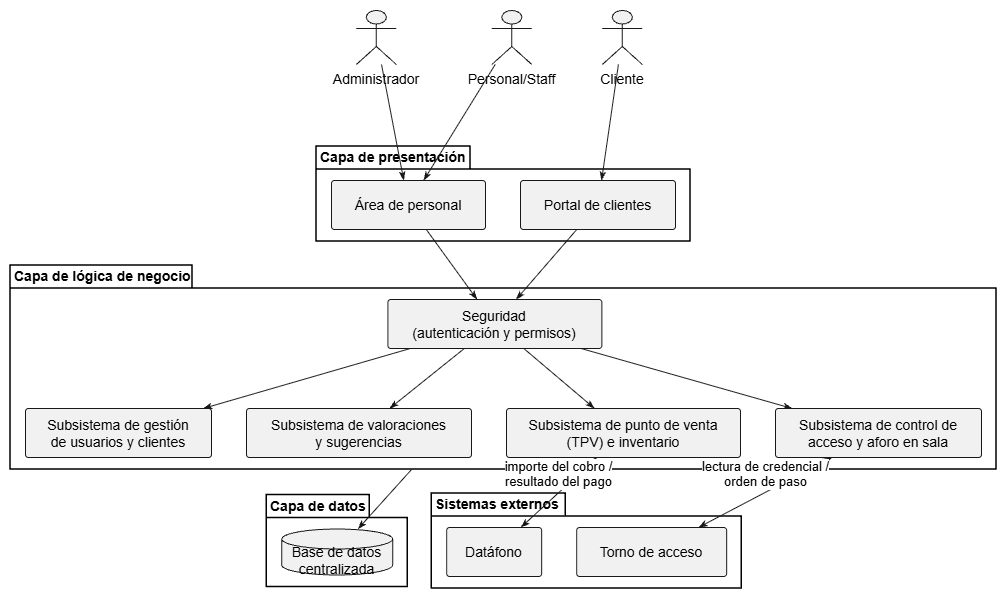

The diagram above was exported from draw.io. Its source (the exported page's mxGraphModel, read from the mxfile embedded in the PNG):
<mxGraphModel dx="1704" dy="992" grid="1" gridSize="10" guides="1" tooltips="1" connect="1" arrows="1" fold="1" page="1" pageScale="1" pageWidth="827" pageHeight="1169" math="0" shadow="0">
  <root>
    <mxCell id="0" />
    <mxCell id="1" parent="0" />
    <UserObject label="" plantUmlData="{&#10;  &quot;data&quot;: &quot;@startuml\nskinparam shadowing false\nskinparam componentStyle rectangle\nskinparam linetype polyline\nskinparam backgroundColor white\nskinparam nodesep 40\nskinparam ranksep 50\n\nactor \&quot;Administrador\&quot; as Admin\nactor \&quot;Personal/Staff\&quot; as Staff\nactor \&quot;Cliente\&quot; as Cli\n\npackage \&quot;Capa de presentación\&quot; {\n  [Área de personal] as AP\n  [Portal de clientes] as PC\n}\n\npackage \&quot;Capa de lógica de negocio\&quot; as LN {\n  [Seguridad\\n(autenticación y permisos)] as SEG\n  [Subsistema de gestión\\nde usuarios y clientes] as S1\n  [Subsistema de valoraciones\\ny sugerencias] as S4\n  [Subsistema de punto de venta\\n(TPV) e inventario] as S2\n  [Subsistema de control de\\nacceso y aforo en sala] as S3\n}\n\npackage \&quot;Capa de datos\&quot; {\n  database \&quot;Base de datos\\ncentralizada\&quot; as BD\n}\n\npackage \&quot;Sistemas externos\&quot; {\n  [Datáfono] as DAT\n  [Torno de acceso] as TOR\n}\n\nAdmin --&gt; AP\nStaff --&gt; AP\nCli --&gt; PC\n\nAP --&gt; SEG\nPC --&gt; SEG\n\nSEG --&gt; S1\nSEG --&gt; S4\nSEG --&gt; S2\nSEG --&gt; S3\n\nS1 -[hidden]right- S4\nS4 -[hidden]right- S2\nS2 -[hidden]right- S3\n\nLN --&gt; BD\n\nS2 &lt;--&gt; DAT : importe del cobro /\\nresultado del pago\nS3 &lt;--&gt; TOR : lectura de credencial /\\norden de paso\n\nBD -[hidden]right- DAT\n@enduml&quot;,&#10;  &quot;config&quot;: null&#10;}" id="10lZX7yA-YDyJfLuq6vM-200">
      <mxCell connectable="0" parent="1" style="group;transparentBounds=1;editIcon=1;lockedGroup=0;groupPadding=10;" vertex="1">
        <mxGeometry as="geometry" />
      </mxCell>
    </UserObject>
    <UserObject label="" plantUmlId="n_0" plantUmlBaseStyle="shape=umlActor;html=1;fillColor=#F1F1F1;strokeColor=#181818;shadow=0;" plantUmlBaseValue="" id="10lZX7yA-YDyJfLuq6vM-201">
      <mxCell parent="10lZX7yA-YDyJfLuq6vM-200" style="shape=umlActor;html=1;fillColor=#F1F1F1;strokeColor=#181818;shadow=0;" vertex="1">
        <mxGeometry height="54" width="40" x="375.8333333333333" y="30" as="geometry" />
      </mxCell>
    </UserObject>
    <UserObject label="Administrador" plantUmlId="cap_1" plantUmlBaseStyle="text;html=1;strokeColor=none;fillColor=none;align=center;verticalAlign=top;fontSize=14;whiteSpace=wrap;part=1;" plantUmlBaseValue="Administrador" id="10lZX7yA-YDyJfLuq6vM-202">
      <mxCell parent="10lZX7yA-YDyJfLuq6vM-201" style="text;html=1;strokeColor=none;fillColor=none;align=center;verticalAlign=top;fontSize=14;whiteSpace=wrap;part=1;" vertex="1">
        <mxGeometry height="22" width="100" x="-30" y="54" as="geometry" />
      </mxCell>
    </UserObject>
    <UserObject label="" plantUmlId="n_2" plantUmlBaseStyle="shape=umlActor;html=1;fillColor=#F1F1F1;strokeColor=#181818;shadow=0;" plantUmlBaseValue="" id="10lZX7yA-YDyJfLuq6vM-203">
      <mxCell parent="10lZX7yA-YDyJfLuq6vM-200" style="shape=umlActor;html=1;fillColor=#F1F1F1;strokeColor=#181818;shadow=0;" vertex="1">
        <mxGeometry height="54" width="40" x="511.33333333333326" y="30" as="geometry" />
      </mxCell>
    </UserObject>
    <UserObject label="Personal/Staff" plantUmlId="cap_3" plantUmlBaseStyle="text;html=1;strokeColor=none;fillColor=none;align=center;verticalAlign=top;fontSize=14;whiteSpace=wrap;part=1;" plantUmlBaseValue="Personal/Staff" id="10lZX7yA-YDyJfLuq6vM-204">
      <mxCell parent="10lZX7yA-YDyJfLuq6vM-203" style="text;html=1;strokeColor=none;fillColor=none;align=center;verticalAlign=top;fontSize=14;whiteSpace=wrap;part=1;" vertex="1">
        <mxGeometry height="22" width="101" x="-30.5" y="54" as="geometry" />
      </mxCell>
    </UserObject>
    <UserObject label="" plantUmlId="n_4" plantUmlBaseStyle="shape=umlActor;html=1;fillColor=#F1F1F1;strokeColor=#181818;shadow=0;" plantUmlBaseValue="" id="10lZX7yA-YDyJfLuq6vM-205">
      <mxCell parent="10lZX7yA-YDyJfLuq6vM-200" style="shape=umlActor;html=1;fillColor=#F1F1F1;strokeColor=#181818;shadow=0;" vertex="1">
        <mxGeometry height="54" width="40" x="621.8333333333333" y="30" as="geometry" />
      </mxCell>
    </UserObject>
    <UserObject label="Cliente" plantUmlId="cap_5" plantUmlBaseStyle="text;html=1;strokeColor=none;fillColor=none;align=center;verticalAlign=top;fontSize=14;whiteSpace=wrap;part=1;" plantUmlBaseValue="Cliente" id="10lZX7yA-YDyJfLuq6vM-206">
      <mxCell parent="10lZX7yA-YDyJfLuq6vM-205" style="text;html=1;strokeColor=none;fillColor=none;align=center;verticalAlign=top;fontSize=14;whiteSpace=wrap;part=1;" vertex="1">
        <mxGeometry height="22" width="50" x="-5" y="54" as="geometry" />
      </mxCell>
    </UserObject>
    <UserObject label="Capa de presentación" plantUmlId="c_6" plantUmlBaseStyle="shape=folder;tabWidth=154;tabHeight=23;tabPosition=left;html=1;whiteSpace=wrap;fillColor=none;strokeColor=#000000;strokeWidth=1.5;fontSize=14;fontStyle=1;fontColor=#000000;align=left;verticalAlign=top;spacingLeft=2;spacingTop=-4;shadow=0;" plantUmlBaseValue="Capa de presentación" id="10lZX7yA-YDyJfLuq6vM-207">
      <mxCell parent="10lZX7yA-YDyJfLuq6vM-200" style="shape=folder;tabWidth=154;tabHeight=23;tabPosition=left;html=1;whiteSpace=wrap;fillColor=none;strokeColor=#000000;strokeWidth=1.5;fontSize=14;fontStyle=1;fontColor=#000000;align=left;verticalAlign=top;spacingLeft=2;spacingTop=-4;shadow=0;" vertex="1">
        <mxGeometry height="95" width="374" x="336" y="166" as="geometry" />
      </mxCell>
    </UserObject>
    <UserObject label="Área de personal" plantUmlId="n_7" plantUmlBaseStyle="rounded=1;absoluteArcSize=1;arcSize=6;fillColor=#F1F1F1;strokeColor=#181818;fontSize=14;whiteSpace=wrap;shadow=0;" plantUmlBaseValue="Área de personal" id="10lZX7yA-YDyJfLuq6vM-208">
      <mxCell parent="10lZX7yA-YDyJfLuq6vM-207" style="rounded=1;absoluteArcSize=1;arcSize=6;fillColor=#F1F1F1;strokeColor=#181818;fontSize=14;whiteSpace=wrap;shadow=0;" vertex="1">
        <mxGeometry height="49" width="154" x="15" y="34" as="geometry" />
      </mxCell>
    </UserObject>
    <UserObject label="Portal de clientes" plantUmlId="n_8" plantUmlBaseStyle="rounded=1;absoluteArcSize=1;arcSize=6;fillColor=#F1F1F1;strokeColor=#181818;fontSize=14;whiteSpace=wrap;shadow=0;" plantUmlBaseValue="Portal de clientes" id="10lZX7yA-YDyJfLuq6vM-209">
      <mxCell parent="10lZX7yA-YDyJfLuq6vM-207" style="rounded=1;absoluteArcSize=1;arcSize=6;fillColor=#F1F1F1;strokeColor=#181818;fontSize=14;whiteSpace=wrap;shadow=0;" vertex="1">
        <mxGeometry height="49" width="155" x="204" y="34" as="geometry" />
      </mxCell>
    </UserObject>
    <UserObject label="Capa de lógica de negocio" plantUmlId="c_9" plantUmlBaseStyle="shape=folder;tabWidth=182;tabHeight=23;tabPosition=left;html=1;whiteSpace=wrap;fillColor=none;strokeColor=#000000;strokeWidth=1.5;fontSize=14;fontStyle=1;fontColor=#000000;align=left;verticalAlign=top;spacingLeft=2;spacingTop=-4;shadow=0;" plantUmlBaseValue="Capa de lógica de negocio" id="10lZX7yA-YDyJfLuq6vM-210">
      <mxCell parent="10lZX7yA-YDyJfLuq6vM-200" style="shape=folder;tabWidth=182;tabHeight=23;tabPosition=left;html=1;whiteSpace=wrap;fillColor=none;strokeColor=#000000;strokeWidth=1.5;fontSize=14;fontStyle=1;fontColor=#000000;align=left;verticalAlign=top;spacingLeft=2;spacingTop=-4;shadow=0;" vertex="1">
        <mxGeometry height="204" width="986" x="30" y="285" as="geometry" />
      </mxCell>
    </UserObject>
    <UserObject label="Seguridad&#10;(autenticación y permisos)" plantUmlId="n_10" plantUmlBaseStyle="rounded=1;absoluteArcSize=1;arcSize=6;fillColor=#F1F1F1;strokeColor=#181818;fontSize=14;whiteSpace=wrap;shadow=0;" plantUmlBaseValue="Seguridad&#10;(autenticación y permisos)" id="10lZX7yA-YDyJfLuq6vM-211">
      <mxCell parent="10lZX7yA-YDyJfLuq6vM-210" style="rounded=1;absoluteArcSize=1;arcSize=6;fillColor=#F1F1F1;strokeColor=#181818;fontSize=14;whiteSpace=wrap;shadow=0;" vertex="1">
        <mxGeometry height="49" width="214" x="377.375" y="34" as="geometry" />
      </mxCell>
    </UserObject>
    <UserObject label="Subsistema de gestión&#10;de usuarios y clientes" plantUmlId="n_11" plantUmlBaseStyle="rounded=1;absoluteArcSize=1;arcSize=6;fillColor=#F1F1F1;strokeColor=#181818;fontSize=14;whiteSpace=wrap;shadow=0;" plantUmlBaseValue="Subsistema de gestión&#10;de usuarios y clientes" id="10lZX7yA-YDyJfLuq6vM-212">
      <mxCell parent="10lZX7yA-YDyJfLuq6vM-210" style="rounded=1;absoluteArcSize=1;arcSize=6;fillColor=#F1F1F1;strokeColor=#181818;fontSize=14;whiteSpace=wrap;shadow=0;" vertex="1">
        <mxGeometry height="49" width="186" x="15" y="143" as="geometry" />
      </mxCell>
    </UserObject>
    <UserObject label="Subsistema de valoraciones&#10;y sugerencias" plantUmlId="n_12" plantUmlBaseStyle="rounded=1;absoluteArcSize=1;arcSize=6;fillColor=#F1F1F1;strokeColor=#181818;fontSize=14;whiteSpace=wrap;shadow=0;" plantUmlBaseValue="Subsistema de valoraciones&#10;y sugerencias" id="10lZX7yA-YDyJfLuq6vM-213">
      <mxCell parent="10lZX7yA-YDyJfLuq6vM-210" style="rounded=1;absoluteArcSize=1;arcSize=6;fillColor=#F1F1F1;strokeColor=#181818;fontSize=14;whiteSpace=wrap;shadow=0;" vertex="1">
        <mxGeometry height="49" width="225" x="236" y="143" as="geometry" />
      </mxCell>
    </UserObject>
    <UserObject label="Subsistema de punto de venta&#10;(TPV) e inventario" plantUmlId="n_13" plantUmlBaseStyle="rounded=1;absoluteArcSize=1;arcSize=6;fillColor=#F1F1F1;strokeColor=#181818;fontSize=14;whiteSpace=wrap;shadow=0;" plantUmlBaseValue="Subsistema de punto de venta&#10;(TPV) e inventario" id="10lZX7yA-YDyJfLuq6vM-214">
      <mxCell parent="10lZX7yA-YDyJfLuq6vM-210" style="rounded=1;absoluteArcSize=1;arcSize=6;fillColor=#F1F1F1;strokeColor=#181818;fontSize=14;whiteSpace=wrap;shadow=0;" vertex="1">
        <mxGeometry height="49" width="234" x="496" y="143" as="geometry" />
      </mxCell>
    </UserObject>
    <UserObject label="Subsistema de control de&#10;acceso y aforo en sala" plantUmlId="n_14" plantUmlBaseStyle="rounded=1;absoluteArcSize=1;arcSize=6;fillColor=#F1F1F1;strokeColor=#181818;fontSize=14;whiteSpace=wrap;shadow=0;" plantUmlBaseValue="Subsistema de control de&#10;acceso y aforo en sala" id="10lZX7yA-YDyJfLuq6vM-215">
      <mxCell parent="10lZX7yA-YDyJfLuq6vM-210" style="rounded=1;absoluteArcSize=1;arcSize=6;fillColor=#F1F1F1;strokeColor=#181818;fontSize=14;whiteSpace=wrap;shadow=0;" vertex="1">
        <mxGeometry height="49" width="206" x="765" y="143" as="geometry" />
      </mxCell>
    </UserObject>
    <UserObject label="" plantUmlId="e_25" plantUmlBaseStyle="strokeColor=#181818;fontColor=#000000;fontSize=13;html=1;endArrow=classicThin;endFill=1;curved=0;rounded=0;endSize=6;sourcePerimeterSpacing=0;targetPerimeterSpacing=0;" plantUmlBaseValue="" id="10lZX7yA-YDyJfLuq6vM-226">
      <mxCell edge="1" parent="10lZX7yA-YDyJfLuq6vM-210" source="10lZX7yA-YDyJfLuq6vM-211" style="strokeColor=#181818;fontColor=#000000;fontSize=13;html=1;endArrow=classicThin;endFill=1;curved=0;rounded=0;endSize=6;sourcePerimeterSpacing=0;targetPerimeterSpacing=0;" target="10lZX7yA-YDyJfLuq6vM-212">
        <mxGeometry relative="1" as="geometry" />
      </mxCell>
    </UserObject>
    <UserObject label="" plantUmlId="e_26" plantUmlBaseStyle="strokeColor=#181818;fontColor=#000000;fontSize=13;html=1;endArrow=classicThin;endFill=1;curved=0;rounded=0;endSize=6;sourcePerimeterSpacing=0;targetPerimeterSpacing=0;" plantUmlBaseValue="" id="10lZX7yA-YDyJfLuq6vM-227">
      <mxCell edge="1" parent="10lZX7yA-YDyJfLuq6vM-210" source="10lZX7yA-YDyJfLuq6vM-211" style="strokeColor=#181818;fontColor=#000000;fontSize=13;html=1;endArrow=classicThin;endFill=1;curved=0;rounded=0;endSize=6;sourcePerimeterSpacing=0;targetPerimeterSpacing=0;" target="10lZX7yA-YDyJfLuq6vM-213">
        <mxGeometry relative="1" as="geometry" />
      </mxCell>
    </UserObject>
    <UserObject label="" plantUmlId="e_27" plantUmlBaseStyle="strokeColor=#181818;fontColor=#000000;fontSize=13;html=1;endArrow=classicThin;endFill=1;curved=0;rounded=0;endSize=6;sourcePerimeterSpacing=0;targetPerimeterSpacing=0;" plantUmlBaseValue="" id="10lZX7yA-YDyJfLuq6vM-228">
      <mxCell edge="1" parent="10lZX7yA-YDyJfLuq6vM-210" source="10lZX7yA-YDyJfLuq6vM-211" style="strokeColor=#181818;fontColor=#000000;fontSize=13;html=1;endArrow=classicThin;endFill=1;curved=0;rounded=0;endSize=6;sourcePerimeterSpacing=0;targetPerimeterSpacing=0;" target="10lZX7yA-YDyJfLuq6vM-214">
        <mxGeometry relative="1" as="geometry" />
      </mxCell>
    </UserObject>
    <UserObject label="" plantUmlId="e_28" plantUmlBaseStyle="strokeColor=#181818;fontColor=#000000;fontSize=13;html=1;endArrow=classicThin;endFill=1;curved=0;rounded=0;endSize=6;sourcePerimeterSpacing=0;targetPerimeterSpacing=0;" plantUmlBaseValue="" id="10lZX7yA-YDyJfLuq6vM-229">
      <mxCell edge="1" parent="10lZX7yA-YDyJfLuq6vM-210" source="10lZX7yA-YDyJfLuq6vM-211" style="strokeColor=#181818;fontColor=#000000;fontSize=13;html=1;endArrow=classicThin;endFill=1;curved=0;rounded=0;endSize=6;sourcePerimeterSpacing=0;targetPerimeterSpacing=0;" target="10lZX7yA-YDyJfLuq6vM-215">
        <mxGeometry relative="1" as="geometry" />
      </mxCell>
    </UserObject>
    <UserObject label="Capa de datos" plantUmlId="c_15" plantUmlBaseStyle="shape=folder;tabWidth=103;tabHeight=23;tabPosition=left;html=1;whiteSpace=wrap;fillColor=none;strokeColor=#000000;strokeWidth=1.5;fontSize=14;fontStyle=1;fontColor=#000000;align=left;verticalAlign=top;spacingLeft=2;spacingTop=-4;shadow=0;" plantUmlBaseValue="Capa de datos" id="10lZX7yA-YDyJfLuq6vM-216">
      <mxCell parent="10lZX7yA-YDyJfLuq6vM-200" style="shape=folder;tabWidth=103;tabHeight=23;tabPosition=left;html=1;whiteSpace=wrap;fillColor=none;strokeColor=#000000;strokeWidth=1.5;fontSize=14;fontStyle=1;fontColor=#000000;align=left;verticalAlign=top;spacingLeft=2;spacingTop=-4;shadow=0;" vertex="1">
        <mxGeometry height="92" width="141" x="286.16666666666663" y="514.5" as="geometry" />
      </mxCell>
    </UserObject>
    <UserObject label="Base de datos&#10;centralizada" plantUmlId="n_16" plantUmlBaseStyle="shape=cylinder3;size=10;boundedLbl=1;backgroundOutline=1;fillColor=#F1F1F1;strokeColor=#181818;fontSize=14;whiteSpace=wrap;shadow=0;" plantUmlBaseValue="Base de datos&#10;centralizada" id="10lZX7yA-YDyJfLuq6vM-217">
      <mxCell parent="10lZX7yA-YDyJfLuq6vM-216" style="shape=cylinder3;size=10;boundedLbl=1;backgroundOutline=1;fillColor=#F1F1F1;strokeColor=#181818;fontSize=14;whiteSpace=wrap;shadow=0;" vertex="1">
        <mxGeometry height="46" width="111" x="15" y="34" as="geometry" />
      </mxCell>
    </UserObject>
    <UserObject label="Sistemas externos" plantUmlId="c_17" plantUmlBaseStyle="shape=folder;tabWidth=134;tabHeight=23;tabPosition=left;html=1;whiteSpace=wrap;fillColor=none;strokeColor=#000000;strokeWidth=1.5;fontSize=14;fontStyle=1;fontColor=#000000;align=left;verticalAlign=top;spacingLeft=2;spacingTop=-4;shadow=0;" plantUmlBaseValue="Sistemas externos" id="10lZX7yA-YDyJfLuq6vM-218">
      <mxCell parent="10lZX7yA-YDyJfLuq6vM-200" style="shape=folder;tabWidth=134;tabHeight=23;tabPosition=left;html=1;whiteSpace=wrap;fillColor=none;strokeColor=#000000;strokeWidth=1.5;fontSize=14;fontStyle=1;fontColor=#000000;align=left;verticalAlign=top;spacingLeft=2;spacingTop=-4;shadow=0;" vertex="1">
        <mxGeometry height="95" width="310" x="451.16666666666663" y="513" as="geometry" />
      </mxCell>
    </UserObject>
    <UserObject label="Datáfono" plantUmlId="n_18" plantUmlBaseStyle="rounded=1;absoluteArcSize=1;arcSize=6;fillColor=#F1F1F1;strokeColor=#181818;fontSize=14;whiteSpace=wrap;shadow=0;" plantUmlBaseValue="Datáfono" id="10lZX7yA-YDyJfLuq6vM-219">
      <mxCell parent="10lZX7yA-YDyJfLuq6vM-218" style="rounded=1;absoluteArcSize=1;arcSize=6;fillColor=#F1F1F1;strokeColor=#181818;fontSize=14;whiteSpace=wrap;shadow=0;" vertex="1">
        <mxGeometry height="49" width="95" x="15" y="34" as="geometry" />
      </mxCell>
    </UserObject>
    <UserObject label="Torno de acceso" plantUmlId="n_19" plantUmlBaseStyle="rounded=1;absoluteArcSize=1;arcSize=6;fillColor=#F1F1F1;strokeColor=#181818;fontSize=14;whiteSpace=wrap;shadow=0;" plantUmlBaseValue="Torno de acceso" id="10lZX7yA-YDyJfLuq6vM-220">
      <mxCell parent="10lZX7yA-YDyJfLuq6vM-218" style="rounded=1;absoluteArcSize=1;arcSize=6;fillColor=#F1F1F1;strokeColor=#181818;fontSize=14;whiteSpace=wrap;shadow=0;" vertex="1">
        <mxGeometry height="49" width="150" x="145" y="34" as="geometry" />
      </mxCell>
    </UserObject>
    <UserObject label="" plantUmlId="e_20" plantUmlBaseStyle="strokeColor=#181818;fontColor=#000000;fontSize=13;html=1;endArrow=classicThin;endFill=1;curved=0;rounded=0;endSize=6;sourcePerimeterSpacing=0;targetPerimeterSpacing=0;" plantUmlBaseValue="" id="10lZX7yA-YDyJfLuq6vM-221">
      <mxCell edge="1" parent="10lZX7yA-YDyJfLuq6vM-200" source="10lZX7yA-YDyJfLuq6vM-201" style="strokeColor=#181818;fontColor=#000000;fontSize=13;html=1;endArrow=classicThin;endFill=1;curved=0;rounded=0;endSize=6;sourcePerimeterSpacing=0;targetPerimeterSpacing=0;" target="10lZX7yA-YDyJfLuq6vM-208">
        <mxGeometry relative="1" as="geometry" />
      </mxCell>
    </UserObject>
    <UserObject label="" plantUmlId="e_21" plantUmlBaseStyle="strokeColor=#181818;fontColor=#000000;fontSize=13;html=1;endArrow=classicThin;endFill=1;curved=0;rounded=0;endSize=6;sourcePerimeterSpacing=0;targetPerimeterSpacing=0;" plantUmlBaseValue="" id="10lZX7yA-YDyJfLuq6vM-222">
      <mxCell edge="1" parent="10lZX7yA-YDyJfLuq6vM-200" source="10lZX7yA-YDyJfLuq6vM-203" style="strokeColor=#181818;fontColor=#000000;fontSize=13;html=1;endArrow=classicThin;endFill=1;curved=0;rounded=0;endSize=6;sourcePerimeterSpacing=0;targetPerimeterSpacing=0;" target="10lZX7yA-YDyJfLuq6vM-208">
        <mxGeometry relative="1" as="geometry" />
      </mxCell>
    </UserObject>
    <UserObject label="" plantUmlId="e_22" plantUmlBaseStyle="strokeColor=#181818;fontColor=#000000;fontSize=13;html=1;endArrow=classicThin;endFill=1;curved=0;rounded=0;endSize=6;sourcePerimeterSpacing=0;targetPerimeterSpacing=0;" plantUmlBaseValue="" id="10lZX7yA-YDyJfLuq6vM-223">
      <mxCell edge="1" parent="10lZX7yA-YDyJfLuq6vM-200" source="10lZX7yA-YDyJfLuq6vM-205" style="strokeColor=#181818;fontColor=#000000;fontSize=13;html=1;endArrow=classicThin;endFill=1;curved=0;rounded=0;endSize=6;sourcePerimeterSpacing=0;targetPerimeterSpacing=0;" target="10lZX7yA-YDyJfLuq6vM-209">
        <mxGeometry relative="1" as="geometry" />
      </mxCell>
    </UserObject>
    <UserObject label="" plantUmlId="e_23" plantUmlBaseStyle="strokeColor=#181818;fontColor=#000000;fontSize=13;html=1;endArrow=classicThin;endFill=1;curved=0;rounded=0;endSize=6;sourcePerimeterSpacing=0;targetPerimeterSpacing=0;" plantUmlBaseValue="" id="10lZX7yA-YDyJfLuq6vM-224">
      <mxCell edge="1" parent="10lZX7yA-YDyJfLuq6vM-200" source="10lZX7yA-YDyJfLuq6vM-208" style="strokeColor=#181818;fontColor=#000000;fontSize=13;html=1;endArrow=classicThin;endFill=1;curved=0;rounded=0;endSize=6;sourcePerimeterSpacing=0;targetPerimeterSpacing=0;" target="10lZX7yA-YDyJfLuq6vM-211">
        <mxGeometry relative="1" as="geometry" />
      </mxCell>
    </UserObject>
    <UserObject label="" plantUmlId="e_24" plantUmlBaseStyle="strokeColor=#181818;fontColor=#000000;fontSize=13;html=1;endArrow=classicThin;endFill=1;curved=0;rounded=0;endSize=6;sourcePerimeterSpacing=0;targetPerimeterSpacing=0;" plantUmlBaseValue="" id="10lZX7yA-YDyJfLuq6vM-225">
      <mxCell edge="1" parent="10lZX7yA-YDyJfLuq6vM-200" source="10lZX7yA-YDyJfLuq6vM-209" style="strokeColor=#181818;fontColor=#000000;fontSize=13;html=1;endArrow=classicThin;endFill=1;curved=0;rounded=0;endSize=6;sourcePerimeterSpacing=0;targetPerimeterSpacing=0;" target="10lZX7yA-YDyJfLuq6vM-211">
        <mxGeometry relative="1" as="geometry" />
      </mxCell>
    </UserObject>
    <UserObject label="" plantUmlId="e_29" plantUmlBaseStyle="strokeColor=#181818;fontColor=#000000;fontSize=13;html=1;endArrow=classicThin;endFill=1;curved=0;rounded=0;endSize=6;sourcePerimeterSpacing=0;targetPerimeterSpacing=0;" plantUmlBaseValue="" id="10lZX7yA-YDyJfLuq6vM-230">
      <mxCell edge="1" parent="10lZX7yA-YDyJfLuq6vM-200" source="10lZX7yA-YDyJfLuq6vM-210" style="strokeColor=#181818;fontColor=#000000;fontSize=13;html=1;endArrow=classicThin;endFill=1;curved=0;rounded=0;endSize=6;sourcePerimeterSpacing=0;targetPerimeterSpacing=0;" target="10lZX7yA-YDyJfLuq6vM-217">
        <mxGeometry relative="1" as="geometry" />
      </mxCell>
    </UserObject>
    <UserObject label="importe del cobro /&#10;resultado del pago" plantUmlId="e_30" plantUmlBaseStyle="strokeColor=#181818;fontColor=#000000;fontSize=13;html=1;labelBackgroundColor=#FFFFFF;verticalAlign=bottom;endArrow=classicThin;endFill=1;startArrow=classicThin;startFill=1;curved=0;rounded=0;endSize=6;startSize=6;sourcePerimeterSpacing=0;targetPerimeterSpacing=0;" plantUmlBaseValue="importe del cobro /&#10;resultado del pago" id="10lZX7yA-YDyJfLuq6vM-231">
      <mxCell edge="1" parent="10lZX7yA-YDyJfLuq6vM-200" source="10lZX7yA-YDyJfLuq6vM-214" style="strokeColor=#181818;fontColor=#000000;fontSize=13;html=1;labelBackgroundColor=#FFFFFF;verticalAlign=bottom;endArrow=classicThin;endFill=1;startArrow=classicThin;startFill=1;curved=0;rounded=0;endSize=6;startSize=6;sourcePerimeterSpacing=0;targetPerimeterSpacing=0;" target="10lZX7yA-YDyJfLuq6vM-219">
        <mxGeometry relative="1" as="geometry" />
      </mxCell>
    </UserObject>
    <UserObject label="lectura de credencial /&#10;orden de paso" plantUmlId="e_31" plantUmlBaseStyle="strokeColor=#181818;fontColor=#000000;fontSize=13;html=1;labelBackgroundColor=#FFFFFF;verticalAlign=bottom;endArrow=classicThin;endFill=1;startArrow=classicThin;startFill=1;curved=0;rounded=0;endSize=6;startSize=6;sourcePerimeterSpacing=0;targetPerimeterSpacing=0;" plantUmlBaseValue="lectura de credencial /&#10;orden de paso" id="10lZX7yA-YDyJfLuq6vM-232">
      <mxCell edge="1" parent="10lZX7yA-YDyJfLuq6vM-200" source="10lZX7yA-YDyJfLuq6vM-215" style="strokeColor=#181818;fontColor=#000000;fontSize=13;html=1;labelBackgroundColor=#FFFFFF;verticalAlign=bottom;endArrow=classicThin;endFill=1;startArrow=classicThin;startFill=1;curved=0;rounded=0;endSize=6;startSize=6;sourcePerimeterSpacing=0;targetPerimeterSpacing=0;" target="10lZX7yA-YDyJfLuq6vM-220">
        <mxGeometry relative="1" as="geometry" />
      </mxCell>
    </UserObject>
  </root>
</mxGraphModel>